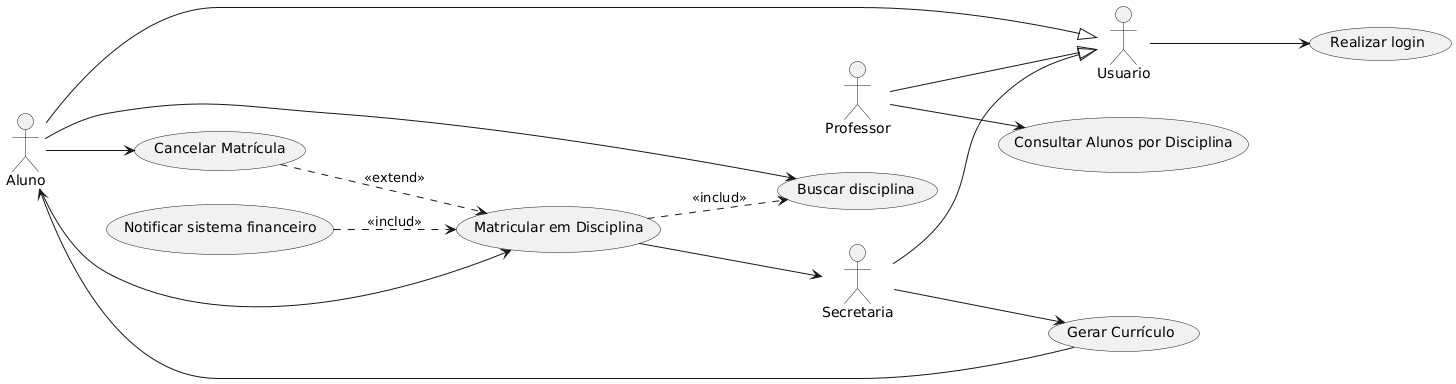

The diagram above was rendered by PlantUML. Its source (embedded in the PNG):
@startuml
left to right direction

' Define os atores
actor Aluno
actor Professor
actor Secretaria
actor Usuario

Aluno--|> Usuario
Professor--|> Usuario
Secretaria--|> Usuario


' Define os casos de uso
usecase "Gerar Currículo" as UC1
usecase "Consultar Alunos por Disciplina" as UC2
usecase "Matricular em Disciplina" as UC3
usecase "Cancelar Matrícula" as UC4
usecase "Realizar login" as UC6
usecase "Buscar disciplina" as UC7
usecase "Notificar sistema financeiro" as UC8

' Define as relações entre atores e casos de uso

Usuario --> UC6

Aluno --> UC4
Aluno --> UC3
UC3 --> Secretaria
UC8 ..> UC3 : <<includ>>

Aluno --> UC7
UC4 ..> UC3 : <<extend>>
UC3 ..> UC7 : <<includ>>

Professor --> UC2 

Secretaria --> UC1
UC1 --> Aluno
@enduml